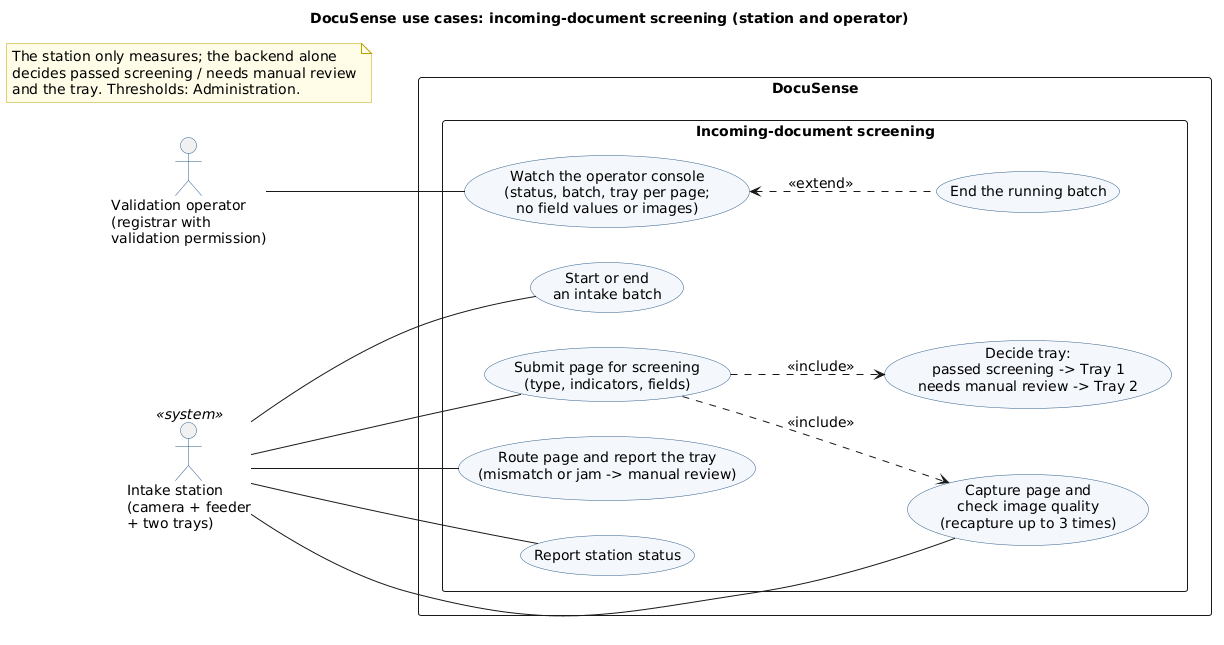

The diagram above was rendered by PlantUML. Its source (embedded in the PNG):
@startuml use-cases-intake
' Use cases: incoming-document screening, station side (camera + feeder + two-tray intake
' station and its operator console, docs/intake/screening-contract.md). Detail of the "intake"
' package in use-cases.puml; the staff review side is use-cases-intake-review.puml.
'
' "' @routes <alias>: <METHOD path> | ..." lists the API routes behind a use case.
' backend/tests/test_use_case_diagram.py checks every actor link against
' backend/tests/test_access_matrix.py: edit both together.
' A use case that <<extend>>s another is also performed by that use case's actors.
title DocuSense use cases: incoming-document screening (station and operator)
left to right direction
skinparam defaultFontSize 14
skinparam shadowing false
skinparam packageStyle rectangle
skinparam usecase {
  BackgroundColor #F4F8FC
  BorderColor #2F5D8A
}
skinparam actor {
  BorderColor #2F5D8A
}
skinparam note {
  BackgroundColor #FFFDE7
  BorderColor #B8A200
}

actor "Validation operator\n(registrar with\nvalidation permission)" as Operator
actor "Intake station\n(camera + feeder\n+ two trays)" as IntakeStation <<system>>

rectangle "DocuSense" {
  package "Incoming-document screening" {
    usecase "Start or end\nan intake batch" as I_BATCH
    ' @routes I_BATCH: POST /api/station/intake/batches | POST /api/station/intake/batches/{batch_id}/end
    usecase "Submit page for screening\n(type, indicators, fields)" as I_SUBMIT
    ' @routes I_SUBMIT: POST /api/station/intake/documents
    usecase "Capture page and\ncheck image quality\n(recapture up to 3 times)" as I_CAPTURE
    usecase "Decide tray:\npassed screening -> Tray 1\nneeds manual review -> Tray 2" as I_DECIDE
    usecase "Route page and report the tray\n(mismatch or jam -> manual review)" as I_ROUTE
    ' @routes I_ROUTE: POST /api/station/intake/documents/{intake_id}/routed
    usecase "Report station status" as I_STATUS
    ' @routes I_STATUS: POST /api/station/status
    usecase "Watch the operator console\n(status, batch, tray per page;\nno field values or images)" as I_CONSOLE
    ' @routes I_CONSOLE: GET /api/intake-station/stations | GET /api/intake-station/stations/{station_id}/live | GET /api/intake-station/stations/{station_id}/batches | GET /api/intake-station/batches/{batch_id}
    usecase "End the running batch" as I_END
    ' @routes I_END: POST /api/intake-station/batches/{batch_id}/end
  }
}

Operator -- I_CONSOLE

IntakeStation -- I_BATCH
IntakeStation -- I_SUBMIT
IntakeStation -- I_CAPTURE
IntakeStation -- I_ROUTE
IntakeStation -- I_STATUS

I_SUBMIT ..> I_CAPTURE : <<include>>
I_SUBMIT ..> I_DECIDE : <<include>>
I_CONSOLE <.. I_END : <<extend>>

note "The station only measures; the backend alone\ndecides passed screening / needs manual review\nand the tray. Thresholds: Administration." as N1
@enduml